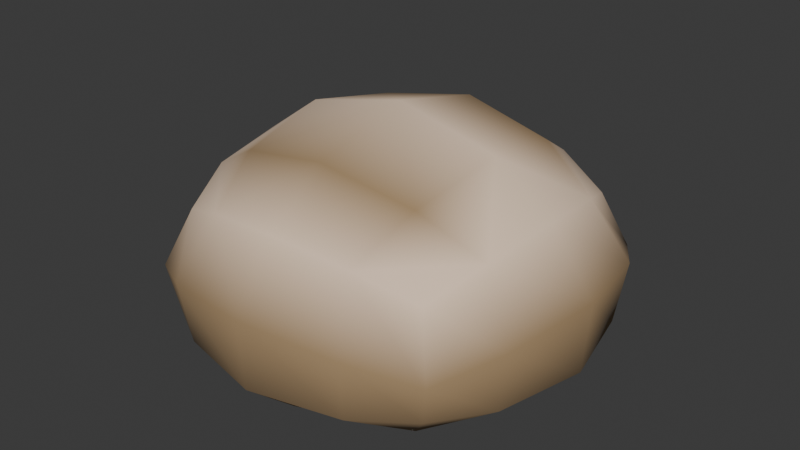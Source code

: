 # Source: girth_bread.blend  (saved by Blender 5.2.45; exported with 4.5.12 LTS)
import bpy
from mathutils import Matrix  # noqa: F401  (used for matrix-valued properties, if any)

bpy.ops.wm.read_factory_settings(use_empty=True)
scene = bpy.context.scene
scene.name = 'Scene'

# ---- collections
col_collection = bpy.data.collections.new('Collection'); scene.collection.children.link(col_collection)

# ---- materials (node trees are filled in below, after node groups)
mat_material = bpy.data.materials.new('Material')
mat_material.alpha_threshold = 0.0
mat_material.use_backface_culling_lightprobe_volume = False
mat_material.roughness = 0.5
mat_material.line_color = (0.0, 0.0, 0.0, 1.0)

# ---- material node trees
mat_material.use_nodes = True; mat_material.node_tree.nodes.clear()
_N = mat_material.node_tree.nodes; _L = mat_material.node_tree.links
n0 = _N.new('ShaderNodeOutputMaterial'); n0.name = 'Material Output'; n0.location = (200, 100)
n1 = _N.new('ShaderNodeBsdfPrincipled'); n1.name = 'Principled BSDF'; n1.location = (-200, 100)
n1.inputs[2].default_value = 1.0
n1.inputs[10].default_value = 0.005
n2 = _N.new('ShaderNodeVertexColor'); n2.name = 'Color Attribute'; n2.location = (-490, 80)
_L.new(n1.outputs[0], n0.inputs[0])
_L.new(n2.outputs[0], n1.inputs[0])
n0.is_active_output = True

# ---- world
world_world = bpy.data.worlds.new('World'); scene.world = world_world
world_world.use_nodes = True; world_world.node_tree.nodes.clear()
_N = world_world.node_tree.nodes; _L = world_world.node_tree.links
n0 = _N.new('ShaderNodeOutputWorld'); n0.name = 'World Output'; n0.location = (200, 100)
n1 = _N.new('ShaderNodeBackground'); n1.name = 'Background'; n1.location = (-200, 100)
n1.inputs[0].default_value = (0.05088, 0.05088, 0.05088, 1.0)
_L.new(n1.outputs[0], n0.inputs[0])
n0.is_active_output = True
world_world.color = (0.05088, 0.05088, 0.05088)
world_world.sun_shadow_jitter_overblur = 0.0

# ---- meshes
me_cube_001 = bpy.data.meshes.new('Cube.001')
me_cube_001.from_pydata([(-0.7603, -0.7603, 0.7603), (-0.7603, 0.7603, 0.7603), (0.7603, -0.7603, 0.7603), (0.7603, 0.7603, 0.7603), (-0.8091, -0.8091, 0.1834), (-0.8779, -0.8779, 0.439), (-0.8779, -0.439, 0.8779), (-0.9312, 0.0, 0.9312), (-0.8779, 0.439, 0.8779), (-0.8779, 0.8779, 0.439), (-0.8091, 0.8091, 0.1834), (-0.439, 0.8779, 0.8779), (0.0, 0.9312, 0.9312), (0.439, 0.8779, 0.8779), (0.8779, 0.8779, 0.439), (0.8091, 0.8091, 0.1834), (0.8779, 0.439, 0.8779), (0.9312, 0.0, 0.9312), (0.8779, -0.439, 0.8779), (0.8779, -0.8779, 0.439), (0.8091, -0.8091, 0.1834), (0.439, -0.8779, 0.8779), (0.0, -0.9312, 0.9312), (-0.439, -0.8779, 0.8779), (0.5376, 0.5376, 1.075), (0.5889, 0.0, 1.178), (0.5376, -0.5376, 1.075), (0.0, 0.5889, 1.178), (0.0, 0.0, 1.317), (0.0, -0.5889, 1.178), (-0.5376, 0.5376, 1.075), (-0.5889, 0.0, 1.178), (-0.5376, -0.5376, 1.075), (0.5117, -1.023, 0.1834), (1.954e-09, -1.144, 0.1834), (-0.5117, -1.023, 0.1834), (0.5376, -1.075, 0.5376), (0.0, -1.178, 0.5889), (-0.5376, -1.075, 0.5376), (1.023, 0.5117, 0.1834), (1.144, -1.954e-09, 0.1834), (1.023, -0.5117, 0.1834), (1.075, 0.5376, 0.5376), (1.178, 0.0, 0.5889), (1.075, -0.5376, 0.5376), (-0.5117, 1.023, 0.1834), (1.954e-09, 1.144, 0.1834), (0.5117, 1.023, 0.1834), (-0.5376, 1.075, 0.5376), (0.0, 1.178, 0.5889), (0.5376, 1.075, 0.5376), (-1.023, -0.5117, 0.1834), (-1.144, -1.954e-09, 0.1834), (-1.023, 0.5117, 0.1834), (-1.075, -0.5376, 0.5376), (-1.178, 0.0, 0.5889), (-1.075, 0.5376, 0.5376), (-0.5986, -0.5986, -0.08605), (-4.47e-08, -0.8329, -0.08605), (0.5986, -0.5986, -0.08605), (-0.8329, -4.47e-08, -0.08605), (-2.98e-08, -5.96e-08, -0.08605), (0.8329, -2.98e-08, -0.08605), (-0.5986, 0.5986, -0.08605), (-1.49e-08, 0.8329, -0.08605), (0.5986, 0.5986, -0.08605)], [], [(56, 8, 1, 9), (50, 13, 3, 14), (44, 18, 2, 19), (38, 23, 0, 5), (6, 0, 23, 32), (18, 26, 21, 2), (26, 29, 22, 21), (29, 32, 23, 22), (13, 24, 16, 3), (16, 24, 25, 17), (25, 26, 18, 17), (13, 12, 27, 24), (24, 27, 28, 25), (28, 29, 26, 25), (12, 11, 30, 27), (30, 31, 28, 27), (28, 31, 32, 29), (11, 1, 8, 30), (8, 7, 31, 30), (31, 7, 6, 32), (35, 38, 5, 4), (20, 19, 36, 33), (33, 36, 37, 34), (34, 37, 38, 35), (19, 2, 21, 36), (36, 21, 22, 37), (37, 22, 23, 38), (41, 44, 19, 20), (15, 14, 42, 39), (39, 42, 43, 40), (40, 43, 44, 41), (14, 3, 16, 42), (42, 16, 17, 43), (43, 17, 18, 44), (47, 50, 14, 15), (10, 9, 48, 45), (45, 48, 49, 46), (46, 49, 50, 47), (9, 1, 11, 48), (48, 11, 12, 49), (49, 12, 13, 50), (53, 56, 9, 10), (4, 5, 54, 51), (51, 54, 55, 52), (52, 55, 56, 53), (5, 0, 6, 54), (54, 6, 7, 55), (55, 7, 8, 56), (4, 51, 57, 35), (51, 52, 60, 57), (52, 53, 63, 60), (10, 45, 63, 53), (35, 57, 58, 34), (57, 60, 61, 58), (60, 63, 64, 61), (63, 45, 46, 64), (34, 58, 59, 33), (58, 61, 62, 59), (61, 64, 65, 62), (64, 46, 47, 65), (59, 41, 20, 33), (59, 62, 40, 41), (62, 65, 39, 40), (65, 47, 15, 39)])
me_cube_001.polygons.foreach_set('use_smooth', [True] * 64)
_uv = me_cube_001.uv_layers.new(name='UVMap')
_uv.uv.foreach_set('vector', [0.5625, 0.1875, 0.625, 0.1875, 0.625, 0.25, 0.5625, 0.25, 0.5625, 0.4375, 0.625, 0.4375, 0.625, 0.5, 0.5625, 0.5, 0.5625, 0.6875, 0.625, 0.6875, 0.625, 0.75, 0.5625, 0.75, 0.5625, 0.9375, 0.625, 0.9375, 0.625, 1.0, 0.5625, 1.0, 0.875, 0.6875, 0.875, 0.75, 0.8125, 0.75, 0.8125, 0.6875, 0.625, 0.6875, 0.6875, 0.6875, 0.6875, 0.75, 0.625, 0.75, 0.6875, 0.6875, 0.75, 0.6875, 0.75, 0.75, 0.6875, 0.75, 0.75, 0.6875, 0.8125, 0.6875, 0.8125, 0.75, 0.75, 0.75, 0.6875, 0.5, 0.6875, 0.5625, 0.625, 0.5625, 0.625, 0.5, 0.625, 0.5625, 0.6875, 0.5625, 0.6875, 0.625, 0.625, 0.625, 0.6875, 0.625, 0.6875, 0.6875, 0.625, 0.6875, 0.625, 0.625, 0.6875, 0.5, 0.75, 0.5, 0.75, 0.5625, 0.6875, 0.5625, 0.6875, 0.5625, 0.75, 0.5625, 0.75, 0.625, 0.6875, 0.625, 0.75, 0.625, 0.75, 0.6875, 0.6875, 0.6875, 0.6875, 0.625, 0.75, 0.5, 0.8125, 0.5, 0.8125, 0.5625, 0.75, 0.5625, 0.8125, 0.5625, 0.8125, 0.625, 0.75, 0.625, 0.75, 0.5625, 0.75, 0.625, 0.8125, 0.625, 0.8125, 0.6875, 0.75, 0.6875, 0.8125, 0.5, 0.875, 0.5, 0.875, 0.5625, 0.8125, 0.5625, 0.875, 0.5625, 0.875, 0.625, 0.8125, 0.625, 0.8125, 0.5625, 0.8125, 0.625, 0.875, 0.625, 0.875, 0.6875, 0.8125, 0.6875, 0.5, 0.9375, 0.5625, 0.9375, 0.5625, 1.0, 0.5, 1.0, 0.5, 0.75, 0.5625, 0.75, 0.5625, 0.8125, 0.5, 0.8125, 0.5, 0.8125, 0.5625, 0.8125, 0.5625, 0.875, 0.5, 0.875, 0.5, 0.875, 0.5625, 0.875, 0.5625, 0.9375, 0.5, 0.9375, 0.5625, 0.75, 0.625, 0.75, 0.625, 0.8125, 0.5625, 0.8125, 0.5625, 0.8125, 0.625, 0.8125, 0.625, 0.875, 0.5625, 0.875, 0.5625, 0.875, 0.625, 0.875, 0.625, 0.9375, 0.5625, 0.9375, 0.5, 0.6875, 0.5625, 0.6875, 0.5625, 0.75, 0.5, 0.75, 0.5, 0.5, 0.5625, 0.5, 0.5625, 0.5625, 0.5, 0.5625, 0.5, 0.5625, 0.5625, 0.5625, 0.5625, 0.625, 0.5, 0.625, 0.5, 0.625, 0.5625, 0.625, 0.5625, 0.6875, 0.5, 0.6875, 0.5625, 0.5, 0.625, 0.5, 0.625, 0.5625, 0.5625, 0.5625, 0.5625, 0.5625, 0.625, 0.5625, 0.625, 0.625, 0.5625, 0.625, 0.5625, 0.625, 0.625, 0.625, 0.625, 0.6875, 0.5625, 0.6875, 0.5, 0.4375, 0.5625, 0.4375, 0.5625, 0.5, 0.5, 0.5, 0.5, 0.25, 0.5625, 0.25, 0.5625, 0.3125, 0.5, 0.3125, 0.5, 0.3125, 0.5625, 0.3125, 0.5625, 0.375, 0.5, 0.375, 0.5, 0.375, 0.5625, 0.375, 0.5625, 0.4375, 0.5, 0.4375, 0.5625, 0.25, 0.625, 0.25, 0.625, 0.3125, 0.5625, 0.3125, 0.5625, 0.3125, 0.625, 0.3125, 0.625, 0.375, 0.5625, 0.375, 0.5625, 0.375, 0.625, 0.375, 0.625, 0.4375, 0.5625, 0.4375, 0.5, 0.1875, 0.5625, 0.1875, 0.5625, 0.25, 0.5, 0.25, 0.5, 0.0, 0.5625, 0.0, 0.5625, 0.0625, 0.5, 0.0625, 0.5, 0.0625, 0.5625, 0.0625, 0.5625, 0.125, 0.5, 0.125, 0.5, 0.125, 0.5625, 0.125, 0.5625, 0.1875, 0.5, 0.1875, 0.5625, 0.0, 0.625, 0.0, 0.625, 0.0625, 0.5625, 0.0625, 0.5625, 0.0625, 0.625, 0.0625, 0.625, 0.125, 0.5625, 0.125, 0.5625, 0.125, 0.625, 0.125, 0.625, 0.1875, 0.5625, 0.1875, 0.5, 1.0, 0.5, 0.0625, 0.5, 0.5, 0.5, 0.9375, 0.5, 0.0625, 0.5, 0.125, 0.5, 0.4107, 0.5, 0.5, 0.5, 0.125, 0.5, 0.1875, 0.5, 0.375, 0.5, 0.4107, 0.5, 0.25, 0.5, 0.3125, 0.5, 0.375, 0.5, 0.1875, 0.5, 0.9375, 0.5, 0.5, 0.5, 0.5893, 0.5, 0.875, 0.5, 0.5, 0.5, 0.4107, 0.5, 0.5, 0.5, 0.5893, 0.5, 0.4107, 0.5, 0.375, 0.5, 0.4464, 0.5, 0.5, 0.5, 0.375, 0.5, 0.3125, 0.5, 0.375, 0.5, 0.4464, 0.5, 0.875, 0.5, 0.5893, 0.5, 0.625, 0.5, 0.8125, 0.5, 0.5893, 0.5, 0.5, 0.5, 0.5536, 0.5, 0.625, 0.5, 0.5, 0.5, 0.4464, 0.5, 0.5, 0.5, 0.5536, 0.5, 0.4464, 0.5, 0.375, 0.5, 0.4375, 0.5, 0.5, 0.5, 0.625, 0.5, 0.6875, 0.5, 0.75, 0.5, 0.8125, 0.5, 0.625, 0.5, 0.5536, 0.5, 0.625, 0.5, 0.6875, 0.5, 0.5536, 0.5, 0.5, 0.5, 0.5625, 0.5, 0.625, 0.5, 0.5, 0.5, 0.4375, 0.5, 0.5, 0.5, 0.5625])
_ca = me_cube_001.color_attributes.new('Attribute', 'BYTE_COLOR', 'CORNER')
_ca.data.foreach_set('color', [0.3613, 0.2423, 0.1274, 1.0, 0.8879, 0.6724, 0.4969, 1.0, 0.8879, 0.6724, 0.4969, 1.0, 0.3613, 0.2423, 0.1274, 1.0, 0.3613, 0.2423, 0.1274, 1.0, 0.8879, 0.6724, 0.4969, 1.0, 0.8879, 0.6724, 0.4969, 1.0, 0.3613, 0.2423, 0.1274, 1.0, 0.3613, 0.2423, 0.1274, 1.0, 0.8879, 0.6724, 0.4969, 1.0, 0.8879, 0.6724, 0.4969, 1.0, 0.3613, 0.2423, 0.1274, 1.0, 0.3613, 0.2423, 0.1274, 1.0, 0.8879, 0.6724, 0.4969, 1.0, 0.8879, 0.6724, 0.4969, 1.0, 0.3613, 0.2423, 0.1274, 1.0, 0.8879, 0.6724, 0.4969, 1.0, 0.8879, 0.6724, 0.4969, 1.0, 0.8879, 0.6724, 0.4969, 1.0, 0.3613, 0.2423, 0.1274, 1.0, 0.8879, 0.6724, 0.4969, 1.0, 0.3613, 0.2423, 0.1274, 1.0, 0.8469, 0.6376, 0.4793, 1.0, 0.8879, 0.6724, 0.4969, 1.0, 0.3613, 0.2423, 0.1274, 1.0, 0.3613, 0.2423, 0.1274, 1.0, 0.8879, 0.6724, 0.4969, 1.0, 0.8469, 0.6376, 0.4793, 1.0, 0.3613, 0.2423, 0.1274, 1.0, 0.3613, 0.2423, 0.1274, 1.0, 0.8879, 0.6724, 0.4969, 1.0, 0.8879, 0.6724, 0.4969, 1.0, 0.8879, 0.6724, 0.4969, 1.0, 0.3712, 0.2462, 0.1274, 1.0, 0.8879, 0.6724, 0.4969, 1.0, 0.8879, 0.6724, 0.4969, 1.0, 0.8879, 0.6724, 0.4969, 1.0, 0.3712, 0.2462, 0.1274, 1.0, 0.8879, 0.6724, 0.4969, 1.0, 0.8879, 0.6724, 0.4969, 1.0, 0.8879, 0.6724, 0.4969, 1.0, 0.3613, 0.2423, 0.1274, 1.0, 0.8879, 0.6724, 0.4969, 1.0, 0.8879, 0.6724, 0.4969, 1.0, 0.8879, 0.6724, 0.4969, 1.0, 0.8879, 0.6724, 0.4969, 1.0, 0.3613, 0.2423, 0.1274, 1.0, 0.3712, 0.2462, 0.1274, 1.0, 0.3712, 0.2462, 0.1274, 1.0, 0.3613, 0.2423, 0.1274, 1.0, 0.8879, 0.6724, 0.4969, 1.0, 0.8879, 0.6724, 0.4969, 1.0, 0.8879, 0.6724, 0.4969, 1.0, 0.3613, 0.2423, 0.1274, 1.0, 0.3613, 0.2423, 0.1274, 1.0, 0.8879, 0.6724, 0.4969, 1.0, 0.8879, 0.6724, 0.4969, 1.0, 0.8879, 0.6724, 0.4969, 1.0, 0.3613, 0.2423, 0.1274, 1.0, 0.3613, 0.2423, 0.1274, 1.0, 0.3613, 0.2423, 0.1274, 1.0, 0.8879, 0.6724, 0.4969, 1.0, 0.8879, 0.6724, 0.4969, 1.0, 0.3613, 0.2423, 0.1274, 1.0, 0.8879, 0.6724, 0.4969, 1.0, 0.8879, 0.6724, 0.4969, 1.0, 0.3613, 0.2423, 0.1274, 1.0, 0.3613, 0.2423, 0.1274, 1.0, 0.8879, 0.6724, 0.4969, 1.0, 0.8879, 0.6724, 0.4969, 1.0, 0.8879, 0.6724, 0.4969, 1.0, 0.3613, 0.2423, 0.1274, 1.0, 0.8879, 0.6724, 0.4969, 1.0, 0.8879, 0.6724, 0.4969, 1.0, 0.8879, 0.6724, 0.4969, 1.0, 0.3613, 0.2423, 0.1274, 1.0, 0.8879, 0.6724, 0.4969, 1.0, 0.8879, 0.6724, 0.4969, 1.0, 0.8879, 0.6724, 0.4969, 1.0, 0.3613, 0.2423, 0.1274, 1.0, 0.3613, 0.2423, 0.1274, 1.0, 0.3613, 0.2423, 0.1274, 1.0, 0.3613, 0.2423, 0.1274, 1.0, 0.3613, 0.2423, 0.1274, 1.0, 0.3613, 0.2423, 0.1274, 1.0, 0.3613, 0.2423, 0.1274, 1.0, 0.3613, 0.2423, 0.1274, 1.0, 0.3613, 0.2423, 0.1274, 1.0, 0.3613, 0.2423, 0.1274, 1.0, 0.3613, 0.2423, 0.1274, 1.0, 0.3613, 0.2423, 0.1274, 1.0, 0.3613, 0.2423, 0.1274, 1.0, 0.3613, 0.2423, 0.1274, 1.0, 0.3613, 0.2423, 0.1274, 1.0, 0.3613, 0.2423, 0.1274, 1.0, 0.3613, 0.2423, 0.1274, 1.0, 0.3613, 0.2423, 0.1274, 1.0, 0.8879, 0.6724, 0.4969, 1.0, 0.8469, 0.6376, 0.4793, 1.0, 0.3613, 0.2423, 0.1274, 1.0, 0.3613, 0.2423, 0.1274, 1.0, 0.8469, 0.6376, 0.4793, 1.0, 0.8879, 0.6724, 0.4969, 1.0, 0.3613, 0.2423, 0.1274, 1.0, 0.3613, 0.2423, 0.1274, 1.0, 0.8879, 0.6724, 0.4969, 1.0, 0.8879, 0.6724, 0.4969, 1.0, 0.3613, 0.2423, 0.1274, 1.0, 0.3613, 0.2423, 0.1274, 1.0, 0.3613, 0.2423, 0.1274, 1.0, 0.3613, 0.2423, 0.1274, 1.0, 0.3613, 0.2423, 0.1274, 1.0, 0.3613, 0.2423, 0.1274, 1.0, 0.3613, 0.2423, 0.1274, 1.0, 0.3613, 0.2423, 0.1274, 1.0, 0.3613, 0.2423, 0.1274, 1.0, 0.3613, 0.2423, 0.1274, 1.0, 0.3613, 0.2423, 0.1274, 1.0, 0.3613, 0.2423, 0.1274, 1.0, 0.3613, 0.2423, 0.1274, 1.0, 0.3613, 0.2423, 0.1274, 1.0, 0.3613, 0.2423, 0.1274, 1.0, 0.3613, 0.2423, 0.1274, 1.0, 0.3613, 0.2423, 0.1274, 1.0, 0.3613, 0.2423, 0.1274, 1.0, 0.8879, 0.6724, 0.4969, 1.0, 0.8879, 0.6724, 0.4969, 1.0, 0.3613, 0.2423, 0.1274, 1.0, 0.3613, 0.2423, 0.1274, 1.0, 0.8879, 0.6724, 0.4969, 1.0, 0.8879, 0.6724, 0.4969, 1.0, 0.3613, 0.2423, 0.1274, 1.0, 0.3613, 0.2423, 0.1274, 1.0, 0.8879, 0.6724, 0.4969, 1.0, 0.8879, 0.6724, 0.4969, 1.0, 0.3613, 0.2423, 0.1274, 1.0, 0.3613, 0.2423, 0.1274, 1.0, 0.3613, 0.2423, 0.1274, 1.0, 0.3613, 0.2423, 0.1274, 1.0, 0.3613, 0.2423, 0.1274, 1.0, 0.3613, 0.2423, 0.1274, 1.0, 0.3613, 0.2423, 0.1274, 1.0, 0.3613, 0.2423, 0.1274, 1.0, 0.3613, 0.2423, 0.1274, 1.0, 0.3613, 0.2423, 0.1274, 1.0, 0.3613, 0.2423, 0.1274, 1.0, 0.3613, 0.2423, 0.1274, 1.0, 0.3613, 0.2423, 0.1274, 1.0, 0.3613, 0.2423, 0.1274, 1.0, 0.3613, 0.2423, 0.1274, 1.0, 0.3613, 0.2423, 0.1274, 1.0, 0.3613, 0.2423, 0.1274, 1.0, 0.3613, 0.2423, 0.1274, 1.0, 0.8879, 0.6724, 0.4969, 1.0, 0.8879, 0.6724, 0.4969, 1.0, 0.3613, 0.2423, 0.1274, 1.0, 0.3613, 0.2423, 0.1274, 1.0, 0.8879, 0.6724, 0.4969, 1.0, 0.8879, 0.6724, 0.4969, 1.0, 0.3613, 0.2423, 0.1274, 1.0, 0.3613, 0.2423, 0.1274, 1.0, 0.8879, 0.6724, 0.4969, 1.0, 0.8879, 0.6724, 0.4969, 1.0, 0.3613, 0.2423, 0.1274, 1.0, 0.3613, 0.2423, 0.1274, 1.0, 0.3613, 0.2423, 0.1274, 1.0, 0.3613, 0.2423, 0.1274, 1.0, 0.3613, 0.2423, 0.1274, 1.0, 0.3613, 0.2423, 0.1274, 1.0, 0.3613, 0.2423, 0.1274, 1.0, 0.3613, 0.2423, 0.1274, 1.0, 0.3613, 0.2423, 0.1274, 1.0, 0.3613, 0.2423, 0.1274, 1.0, 0.3613, 0.2423, 0.1274, 1.0, 0.3613, 0.2423, 0.1274, 1.0, 0.3613, 0.2423, 0.1274, 1.0, 0.3613, 0.2423, 0.1274, 1.0, 0.3613, 0.2423, 0.1274, 1.0, 0.3613, 0.2423, 0.1274, 1.0, 0.3613, 0.2423, 0.1274, 1.0, 0.3613, 0.2423, 0.1274, 1.0, 0.8879, 0.6724, 0.4969, 1.0, 0.8879, 0.6724, 0.4969, 1.0, 0.3613, 0.2423, 0.1274, 1.0, 0.3613, 0.2423, 0.1274, 1.0, 0.8879, 0.6724, 0.4969, 1.0, 0.8879, 0.6724, 0.4969, 1.0, 0.3613, 0.2423, 0.1274, 1.0, 0.3613, 0.2423, 0.1274, 1.0, 0.8879, 0.6724, 0.4969, 1.0, 0.8879, 0.6724, 0.4969, 1.0, 0.3613, 0.2423, 0.1274, 1.0, 0.3613, 0.2423, 0.1274, 1.0, 0.3613, 0.2423, 0.1274, 1.0, 0.3613, 0.2423, 0.1274, 1.0, 0.3613, 0.2423, 0.1274, 1.0, 0.3613, 0.2423, 0.1274, 1.0, 0.3613, 0.2423, 0.1274, 1.0, 0.3613, 0.2423, 0.1274, 1.0, 0.3613, 0.2423, 0.1274, 1.0, 0.3613, 0.2423, 0.1274, 1.0, 0.3613, 0.2423, 0.1274, 1.0, 0.3613, 0.2423, 0.1274, 1.0, 0.3613, 0.2423, 0.1274, 1.0, 0.3613, 0.2423, 0.1274, 1.0, 0.3613, 0.2423, 0.1274, 1.0, 0.3613, 0.2423, 0.1274, 1.0, 0.3613, 0.2423, 0.1274, 1.0, 0.3613, 0.2423, 0.1274, 1.0, 0.3613, 0.2423, 0.1274, 1.0, 0.3613, 0.2423, 0.1274, 1.0, 0.3613, 0.2423, 0.1274, 1.0, 0.3613, 0.2423, 0.1274, 1.0, 0.3613, 0.2423, 0.1274, 1.0, 0.3613, 0.2423, 0.1274, 1.0, 0.3613, 0.2423, 0.1274, 1.0, 0.3613, 0.2423, 0.1274, 1.0, 0.3613, 0.2423, 0.1274, 1.0, 0.3613, 0.2423, 0.1274, 1.0, 0.3613, 0.2423, 0.1274, 1.0, 0.3613, 0.2423, 0.1274, 1.0, 0.3613, 0.2423, 0.1274, 1.0, 0.3613, 0.2423, 0.1274, 1.0, 0.3613, 0.2423, 0.1274, 1.0, 0.3613, 0.2423, 0.1274, 1.0, 0.3613, 0.2423, 0.1274, 1.0, 0.3613, 0.2423, 0.1274, 1.0, 0.3613, 0.2423, 0.1274, 1.0, 0.3613, 0.2423, 0.1274, 1.0, 0.3613, 0.2423, 0.1274, 1.0, 0.3613, 0.2423, 0.1274, 1.0, 0.3613, 0.2423, 0.1274, 1.0, 0.3613, 0.2423, 0.1274, 1.0, 0.3613, 0.2423, 0.1274, 1.0, 0.3613, 0.2423, 0.1274, 1.0, 0.3613, 0.2423, 0.1274, 1.0, 0.3613, 0.2423, 0.1274, 1.0, 0.3613, 0.2423, 0.1274, 1.0, 0.3613, 0.2423, 0.1274, 1.0, 0.3613, 0.2423, 0.1274, 1.0, 0.3613, 0.2423, 0.1274, 1.0, 0.3613, 0.2423, 0.1274, 1.0, 0.3613, 0.2423, 0.1274, 1.0, 0.3613, 0.2423, 0.1274, 1.0, 0.3613, 0.2423, 0.1274, 1.0, 0.3613, 0.2423, 0.1274, 1.0, 0.3613, 0.2423, 0.1274, 1.0, 0.3613, 0.2423, 0.1274, 1.0, 0.3613, 0.2423, 0.1274, 1.0, 0.3613, 0.2423, 0.1274, 1.0, 0.3613, 0.2423, 0.1274, 1.0, 0.3613, 0.2423, 0.1274, 1.0, 0.3613, 0.2423, 0.1274, 1.0, 0.3613, 0.2423, 0.1274, 1.0, 0.3613, 0.2423, 0.1274, 1.0, 0.3613, 0.2423, 0.1274, 1.0])
me_cube_001.materials.append(mat_material)
me_cube_001.update()

# ---- objects
ob_cube = bpy.data.objects.new('Cube', me_cube_001)

# ---- transforms, parenting, visibility, modifiers, constraints
ob_cube.location = (0.0, 0.0, 0.0)

# ---- collection membership
col_collection.objects.link(ob_cube)

# ---- scene / render settings (as saved in the file)
scene.frame_start = 1; scene.frame_end = 250; scene.frame_set(2)
scene.render.engine = 'BLENDER_EEVEE_NEXT'
scene.render.bake_bias = 0.0
scene.render.bake_samples = 0
scene.render.compositor_device = 'GPU'
scene.eevee.use_volume_custom_range = False
scene.eevee.fast_gi_thickness_near = 0.1
scene.eevee.fast_gi_thickness_far = 0.0
scene.eevee.ray_tracing_options.screen_trace_thickness = 0.1
bpy.context.view_layer.update()

# ---- added for rendering (the .blend has no active camera and no usable light): camera, sun
cam_auto = bpy.data.cameras.new('AutoCamera')
cam_auto.lens = 50.0
cam_auto.sensor_width = 36.0
cam_auto.clip_end = 1000.0
ob_auto_camera = bpy.data.objects.new('AutoCamera', cam_auto)
scene.collection.objects.link(ob_auto_camera)
ob_auto_camera.location = (3.34451, -4.01341, 3.29102)
ob_auto_camera.rotation_euler = (1.09748, -7.21219e-08, 0.694738)
scene.camera = ob_auto_camera
light_auto_sun = bpy.data.lights.new('AutoSun', 'SUN')
light_auto_sun.energy = 3.0
light_auto_sun.angle = 0.0523599
ob_auto_sun = bpy.data.objects.new('AutoSun', light_auto_sun)
scene.collection.objects.link(ob_auto_sun)
ob_auto_sun.rotation_euler = (0.872665, 0.174533, 0.523599)
bpy.context.view_layer.update()

